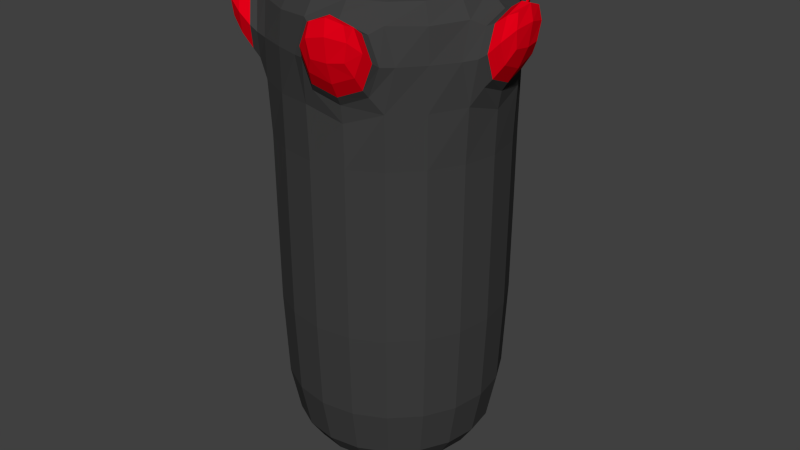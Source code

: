 # Source: rakete.blend  (saved by Blender 2.72.0; exported with 4.5.12 LTS)
import bpy
from mathutils import Matrix  # noqa: F401  (used for matrix-valued properties, if any)

bpy.ops.wm.read_factory_settings(use_empty=True)
scene = bpy.context.scene
scene.name = 'Scene'

# ---- collections
col_collection_1 = bpy.data.collections.new('Collection 1'); scene.collection.children.link(col_collection_1)

# ---- materials (node trees are filled in below, after node groups)
mat_mainmat = bpy.data.materials.new('mainmat')
mat_mainmat.alpha_threshold = 0.0
mat_mainmat.use_transparent_shadow = False
mat_mainmat.diffuse_color = (0.05, 0.05, 0.05, 1.0)
mat_mainmat.roughness = 0.5
mat_mainmat.line_color = (0.0, 0.0, 0.0, 1.0)
mat_rotmat = bpy.data.materials.new('rotmat')
mat_rotmat.alpha_threshold = 0.0
mat_rotmat.use_transparent_shadow = False
mat_rotmat.diffuse_color = (0.8, 0.0, 0.008987, 1.0)
mat_rotmat.roughness = 0.5
mat_rotmat.line_color = (0.0, 0.0, 0.0, 1.0)

# ---- material node trees

# ---- world
world_world = bpy.data.worlds.new('World'); scene.world = world_world
world_world.color = (0.05088, 0.05088, 0.05088)
world_world.use_sun_shadow = False
world_world.sun_shadow_jitter_overblur = 0.0
world_world.cycles.sampling_method = 'MANUAL'
world_world.cycles.sample_map_resolution = 256

# ---- meshes
me_cylinder = bpy.data.meshes.new('Cylinder')
me_cylinder.from_pydata([(0.0, 1.0, -1.0), (0.0, 1.0, 1.0), (0.5878, 0.809, -1.0), (0.5878, 0.809, 1.0), (0.9511, 0.309, -1.0), (0.9511, 0.309, 1.0), (0.9511, -0.309, -1.0), (0.9511, -0.309, 1.0), (0.5878, -0.809, -1.0), (0.5878, -0.809, 1.0), (-8.742e-08, -1.0, -1.0), (-8.742e-08, -1.0, 1.0), (-0.5878, -0.809, -1.0), (-0.5878, -0.809, 1.0), (-0.9511, -0.309, -1.0), (-0.9511, -0.309, 1.0), (-0.9511, 0.309, -1.0), (-0.9511, 0.309, 1.0), (-0.5878, 0.809, -1.0), (-0.5878, 0.809, 1.0), (3.52e-08, 1.0, 1.868), (0.5878, 0.809, 1.868), (0.9511, 0.309, 1.868), (0.9511, -0.309, 1.868), (0.5878, -0.809, 1.868), (-5.223e-08, -1.0, 1.868), (-0.5878, -0.809, 1.868), (-0.9511, -0.309, 1.868), (-0.9511, 0.309, 1.868), (-0.5878, 0.809, 1.868), (1.137e-07, 1.0, 2.513), (0.5878, 0.809, 2.513), (0.9511, 0.309, 2.513), (0.9511, -0.309, 2.513), (0.5878, -0.809, 2.513), (2.629e-08, -1.0, 2.513), (-0.5878, -0.809, 2.513), (-0.9511, -0.309, 2.513), (-0.9511, 0.309, 2.513), (-0.5878, 0.809, 2.513), (-0.6339, 0.8139, 1.892), (-0.97, 0.3514, 1.892), (-0.97, 0.3514, 2.489), (-0.6339, 0.8139, 2.489), (-0.97, -0.3514, 1.892), (-0.6339, -0.8139, 1.892), (-0.6339, -0.8139, 2.489), (-0.97, -0.3514, 2.489), (0.03442, -1.031, 1.892), (0.5782, -0.8544, 1.892), (0.5782, -0.8544, 2.489), (0.03442, -1.031, 2.489), (0.9912, -0.2859, 1.892), (0.9912, 0.2859, 1.892), (0.9912, 0.2859, 2.489), (0.9912, -0.2859, 2.489), (0.5782, 0.8544, 1.892), (0.03442, 1.031, 1.892), (0.03442, 1.031, 2.489), (0.5782, 0.8544, 2.489), (-0.8549, 0.8962, 2.225), (-1.117, 0.5361, 2.225), (-1.117, 0.5361, 2.69), (-0.8549, 0.8962, 2.69), (-1.117, -0.5361, 2.225), (-0.8549, -0.8962, 2.225), (-0.8549, -0.8962, 2.69), (-1.117, -0.5361, 2.69), (0.1648, -1.228, 2.225), (0.5882, -1.09, 2.225), (0.5882, -1.09, 2.69), (0.1648, -1.228, 2.69), (1.218, -0.2226, 2.225), (1.218, 0.2226, 2.225), (1.218, 0.2226, 2.69), (1.218, -0.2226, 2.69), (0.5882, 1.09, 2.225), (0.1648, 1.228, 2.225), (0.1648, 1.228, 2.69), (0.5882, 1.09, 2.69), (1.332e-07, 0.8409, 2.686), (0.4942, 0.6803, 2.686), (0.7997, 0.2598, 2.686), (0.7997, -0.2598, 2.686), (0.4942, -0.6803, 2.686), (5.971e-08, -0.8409, 2.686), (-0.4942, -0.6803, 2.686), (-0.7997, -0.2598, 2.686), (-0.7997, 0.2598, 2.686), (-0.4942, 0.6803, 2.686), (1.578e-08, 0.7687, -1.285), (0.4518, 0.6219, -1.285), (0.7311, 0.2375, -1.285), (0.7311, -0.2375, -1.285), (0.4518, -0.6219, -1.285), (-5.142e-08, -0.7687, -1.285), (-0.4518, -0.6219, -1.285), (-0.7311, -0.2375, -1.285), (-0.7311, 0.2375, -1.285), (-0.4518, 0.6219, -1.285), (1.359e-08, 0.4896, -1.47), (0.2878, 0.3961, -1.47), (0.4656, 0.1513, -1.47), (0.4656, -0.1513, -1.47), (0.2878, -0.3961, -1.47), (-2.921e-08, -0.4896, -1.47), (-0.2878, -0.3961, -1.47), (-0.4656, -0.1513, -1.47), (-0.4656, 0.1513, -1.47), (-0.2878, 0.3961, -1.47), (2.492e-08, 0.1089, -1.606), (0.064, 0.08809, -1.606), (0.1036, 0.03365, -1.606), (0.1036, -0.03365, -1.606), (0.064, -0.08809, -1.606), (1.54e-08, -0.1089, -1.606), (-0.064, -0.08809, -1.606), (-0.1036, -0.03365, -1.606), (-0.1036, 0.03365, -1.606), (-0.064, 0.08809, -1.606)], [], [(0, 1, 3, 2), (2, 3, 5, 4), (4, 5, 7, 6), (6, 7, 9, 8), (8, 9, 11, 10), (10, 11, 13, 12), (12, 13, 15, 14), (14, 15, 17, 16), (1, 19, 29, 20), (18, 19, 1, 0), (16, 17, 19, 18), (18, 0, 90, 99), (20, 29, 39, 30), (19, 17, 28, 29), (17, 15, 27, 28), (15, 13, 26, 27), (13, 11, 25, 26), (11, 9, 24, 25), (9, 7, 23, 24), (7, 5, 22, 23), (5, 3, 21, 22), (3, 1, 20, 21), (30, 39, 89, 80), (28, 27, 37, 38), (26, 25, 35, 36), (24, 23, 33, 34), (22, 21, 31, 32), (28, 41, 40, 29), (38, 42, 41, 28), (39, 43, 42, 38), (29, 40, 43, 39), (26, 45, 44, 27), (36, 46, 45, 26), (37, 47, 46, 36), (27, 44, 47, 37), (24, 49, 48, 25), (34, 50, 49, 24), (35, 51, 50, 34), (25, 48, 51, 35), (22, 53, 52, 23), (32, 54, 53, 22), (33, 55, 54, 32), (23, 52, 55, 33), (20, 57, 56, 21), (30, 58, 57, 20), (31, 59, 58, 30), (21, 56, 59, 31), (60, 61, 62, 63), (41, 61, 60, 40), (42, 62, 61, 41), (43, 63, 62, 42), (40, 60, 63, 43), (64, 65, 66, 67), (45, 65, 64, 44), (46, 66, 65, 45), (47, 67, 66, 46), (44, 64, 67, 47), (68, 69, 70, 71), (49, 69, 68, 48), (50, 70, 69, 49), (51, 71, 70, 50), (48, 68, 71, 51), (72, 73, 74, 75), (53, 73, 72, 52), (54, 74, 73, 53), (55, 75, 74, 54), (52, 72, 75, 55), (76, 77, 78, 79), (57, 77, 76, 56), (58, 78, 77, 57), (59, 79, 78, 58), (56, 76, 79, 59), (81, 80, 89, 88, 87, 86, 85, 84, 83, 82), (39, 38, 88, 89), (38, 37, 87, 88), (37, 36, 86, 87), (36, 35, 85, 86), (35, 34, 84, 85), (34, 33, 83, 84), (33, 32, 82, 83), (32, 31, 81, 82), (31, 30, 80, 81), (99, 90, 100, 109), (16, 18, 99, 98), (14, 16, 98, 97), (12, 14, 97, 96), (10, 12, 96, 95), (8, 10, 95, 94), (6, 8, 94, 93), (4, 6, 93, 92), (2, 4, 92, 91), (0, 2, 91, 90), (109, 100, 110, 119), (98, 99, 109, 108), (97, 98, 108, 107), (96, 97, 107, 106), (95, 96, 106, 105), (94, 95, 105, 104), (93, 94, 104, 103), (92, 93, 103, 102), (91, 92, 102, 101), (90, 91, 101, 100), (110, 111, 112, 113, 114, 115, 116, 117, 118, 119), (108, 109, 119, 118), (107, 108, 118, 117), (106, 107, 117, 116), (105, 106, 116, 115), (104, 105, 115, 114), (103, 104, 114, 113), (102, 103, 113, 112), (101, 102, 112, 111), (100, 101, 111, 110)])
me_cylinder.polygons.foreach_set('material_index', [0, 0, 0, 0, 0, 0, 0, 0, 0, 0, 0, 0, 0, 0, 0, 0, 0, 0, 0, 0, 0, 0, 0, 0, 0, 0, 0, 0, 0, 0, 0, 0, 0, 0, 0, 0, 0, 0, 0, 0, 0, 0, 0, 0, 0, 0, 0, 1, 1, 1, 1, 1, 1, 1, 1, 1, 1, 1, 1, 1, 1, 1, 1, 1, 1, 1, 1, 1, 1, 1, 1, 1, 0, 0, 0, 0, 0, 0, 0, 0, 0, 0, 0, 0, 0, 0, 0, 0, 0, 0, 0, 0, 0, 0, 0, 0, 0, 0, 0, 0, 0, 0, 1, 0, 0, 0, 0, 0, 0, 0, 0, 0])
me_cylinder.materials.append(mat_mainmat)
me_cylinder.materials.append(mat_rotmat)
me_cylinder.use_remesh_preserve_volume = False
me_cylinder.use_remesh_preserve_attributes = False
me_cylinder.use_mirror_vertex_groups = False
me_cylinder.update()

# ---- objects
ob_cylinder = bpy.data.objects.new('Cylinder', me_cylinder)

# ---- transforms, parenting, visibility, modifiers, constraints
ob_cylinder.location = (0.0, 0.0, 0.0)
ob_cylinder.lineart.crease_threshold = 0.0
_m = ob_cylinder.modifiers.new('Subsurf', 'SUBSURF')
_m.uv_smooth = 'PRESERVE_CORNERS'
_m.quality = 1
_m.render_levels = 1
_m.show_only_control_edges = False

# ---- collection membership
col_collection_1.objects.link(ob_cylinder)

# ---- scene / render settings (as saved in the file)
scene.frame_start = 1; scene.frame_end = 250; scene.frame_set(1)
scene.render.engine = 'BLENDER_EEVEE_NEXT'
scene.render.resolution_percentage = 50
scene.render.dither_intensity = 0.0
scene.cycles.use_denoising = False
scene.cycles.samples = 10
scene.cycles.sampling_pattern = 'TABULATED_SOBOL'
scene.cycles.light_sampling_threshold = 0.0
scene.cycles.use_adaptive_sampling = False
scene.cycles.use_light_tree = False
scene.cycles.blur_glossy = 0.0
scene.cycles.pixel_filter_type = 'GAUSSIAN'
scene.cycles.sample_clamp_indirect = 0.0
scene.view_settings.view_transform = 'Standard'
bpy.context.view_layer.update()

# ---- added for rendering (the .blend has no active camera and no usable light): camera, sun
cam_auto = bpy.data.cameras.new('AutoCamera')
cam_auto.lens = 50.0
cam_auto.sensor_width = 36.0
cam_auto.clip_end = 1000.0
ob_auto_camera = bpy.data.objects.new('AutoCamera', cam_auto)
scene.collection.objects.link(ob_auto_camera)
ob_auto_camera.location = (5.11272, -6.07415, 4.59153)
ob_auto_camera.rotation_euler = (1.09748, -7.21219e-08, 0.694738)
scene.camera = ob_auto_camera
light_auto_sun = bpy.data.lights.new('AutoSun', 'SUN')
light_auto_sun.energy = 3.0
light_auto_sun.angle = 0.0523599
ob_auto_sun = bpy.data.objects.new('AutoSun', light_auto_sun)
scene.collection.objects.link(ob_auto_sun)
ob_auto_sun.rotation_euler = (0.872665, 0.174533, 0.523599)
bpy.context.view_layer.update()
